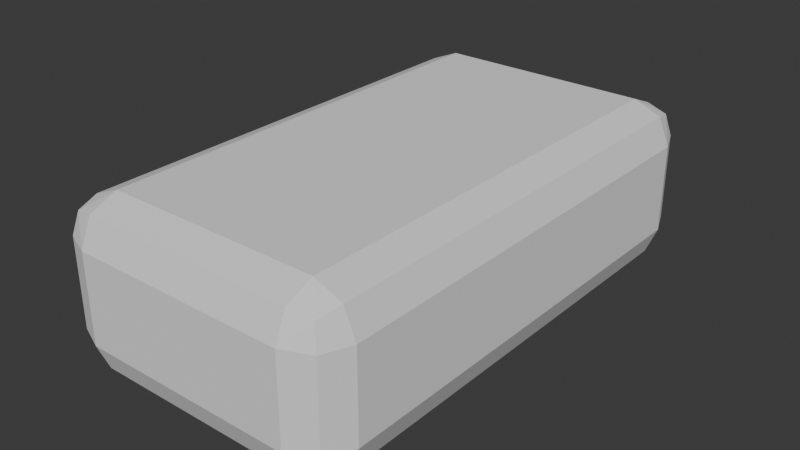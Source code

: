 # Source: Brick0.blend  (saved by Blender 4.4.30; exported with 4.5.12 LTS)
import bpy
from mathutils import Matrix  # noqa: F401  (used for matrix-valued properties, if any)

bpy.ops.wm.read_factory_settings(use_empty=True)
scene = bpy.context.scene
scene.name = 'Scene'

# ---- collections
col_collection = bpy.data.collections.new('Collection'); scene.collection.children.link(col_collection)

# ---- world
world_world = bpy.data.worlds.new('World'); scene.world = world_world
world_world.use_nodes = True; world_world.node_tree.nodes.clear()
_N = world_world.node_tree.nodes; _L = world_world.node_tree.links
n0 = _N.new('ShaderNodeOutputWorld'); n0.name = 'World Output'; n0.location = (300, 300)
n1 = _N.new('ShaderNodeBackground'); n1.name = 'Background'; n1.location = (10, 300)
n1.inputs[0].default_value = (0.05088, 0.05088, 0.05088, 1.0)
_L.new(n1.outputs[0], n0.inputs[0])
n0.is_active_output = True
world_world.color = (0.05088, 0.05088, 0.05088)
world_world.sun_shadow_jitter_overblur = 0.0

# ---- meshes
me_cube_001 = bpy.data.meshes.new('Cube.001')
me_cube_001.from_pydata([(-0.05623, -0.1, -0.03195), (-0.05623, -0.1, 0.03195), (-0.05623, 0.1, -0.03195), (-0.05623, 0.1, 0.03195), (0.05623, -0.1, -0.03195), (0.05623, -0.1, 0.03195), (0.05623, 0.1, -0.03195), (0.05623, 0.1, 0.03195)], [], [(0, 1, 3, 2), (2, 3, 7, 6), (6, 7, 5, 4), (4, 5, 1, 0), (2, 6, 4, 0), (7, 3, 1, 5)])
_uv = me_cube_001.uv_layers.new(name='UVMap')
_uv.uv.foreach_set('vector', [0.375, 0.0, 0.625, 0.0, 0.625, 0.25, 0.375, 0.25, 0.375, 0.25, 0.625, 0.25, 0.625, 0.5, 0.375, 0.5, 0.375, 0.5, 0.625, 0.5, 0.625, 0.75, 0.375, 0.75, 0.375, 0.75, 0.625, 0.75, 0.625, 1.0, 0.375, 1.0, 0.125, 0.5, 0.375, 0.5, 0.375, 0.75, 0.125, 0.75, 0.625, 0.5, 0.875, 0.5, 0.875, 0.75, 0.625, 0.75])
me_cube_001.update()

# ---- objects
ob_cube = bpy.data.objects.new('Cube', me_cube_001)

# ---- transforms, parenting, visibility, modifiers, constraints
ob_cube.location = (0.0, 0.0, 0.0)
_m = ob_cube.modifiers.new('Bevel', 'BEVEL')
_m.width = 0.015
_m.width_pct = 0.015
_m.segments = 2
_m.angle_limit = 0.5219

# ---- collection membership
col_collection.objects.link(ob_cube)

# ---- scene / render settings (as saved in the file)
scene.frame_start = 1; scene.frame_end = 250; scene.frame_set(1)
scene.render.engine = 'BLENDER_EEVEE_NEXT'
bpy.context.view_layer.update()

# ---- added for rendering (the .blend has no active camera and no usable light): camera, sun
cam_auto = bpy.data.cameras.new('AutoCamera')
cam_auto.lens = 50.0
cam_auto.sensor_width = 36.0
cam_auto.clip_end = 1000.0
ob_auto_camera = bpy.data.objects.new('AutoCamera', cam_auto)
scene.collection.objects.link(ob_auto_camera)
ob_auto_camera.location = (0.220374, -0.264449, 0.176299)
ob_auto_camera.rotation_euler = (1.09748, -7.21219e-08, 0.694738)
scene.camera = ob_auto_camera
light_auto_sun = bpy.data.lights.new('AutoSun', 'SUN')
light_auto_sun.energy = 3.0
light_auto_sun.angle = 0.0523599
ob_auto_sun = bpy.data.objects.new('AutoSun', light_auto_sun)
scene.collection.objects.link(ob_auto_sun)
ob_auto_sun.rotation_euler = (0.872665, 0.174533, 0.523599)
bpy.context.view_layer.update()
